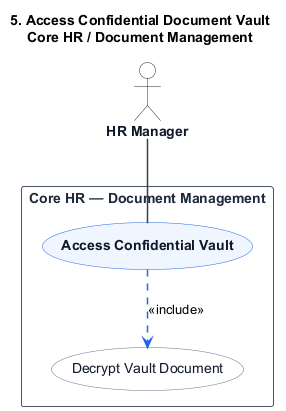

The diagram above was rendered by PlantUML. Its source (embedded in the PNG):
@startuml
title 5. Access Confidential Document Vault\nCore HR / Document Management

skinparam shadowing false
skinparam packageStyle rectangle
skinparam actorStyle stickman

hide stereotype

skinparam ActorBorderColor #1e293b
skinparam ActorBackgroundColor #ffffff
skinparam ActorFontColor #0f172a
skinparam ActorFontStyle bold

skinparam RectangleBorderColor #475569
skinparam RectangleBackgroundColor #ffffff
skinparam RectangleFontColor #1e293b
skinparam RectangleFontStyle bold

skinparam ArrowColor #334155
skinparam ArrowThickness 1.5

skinparam usecase {
    BackgroundColor #eff6ff
    BorderColor #2563eb
    FontColor #0f172a
    FontStyle bold
}

skinparam usecase<<Inc>> {
    BackgroundColor #ffffff
    BorderColor #64748b
    FontColor #0f172a
    FontStyle normal
}

skinparam usecase<<Ext>> {
    BackgroundColor #fffbeb
    BorderColor #d97706
    FontColor #0f172a
    FontStyle normal
}

actor "HR Manager" as HRManager

rectangle "Core HR — Document Management" {
    usecase "Access Confidential Vault" as UC_Main

    usecase "Decrypt Vault Document" as UC_Inc1 <<Inc>>


    HRManager -- UC_Main

    UC_Main .[#2563eb].> UC_Inc1 : <<include>>

}
@enduml